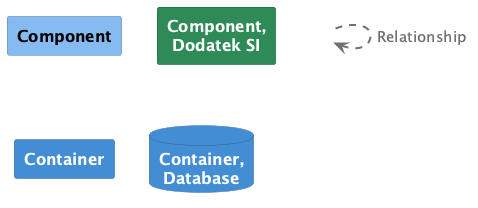

The diagram above was rendered by PlantUML. Its source (embedded in the PNG):
@startuml
set separator none

skinparam {
  shadowing false
  arrowFontSize 15
  defaultTextAlignment center
  wrapWidth 100
  maxMessageSize 100
}
hide stereotype

skinparam rectangle<<_transparent>> {
  BorderColor transparent
  BackgroundColor transparent
  FontColor transparent
}

skinparam rectangle<<1>> {
  BackgroundColor #85bbf0
  FontColor #000000
  BorderColor #5d82a8
}
rectangle "==Component" <<1>>

skinparam rectangle<<2>> {
  BackgroundColor #2e8b57
  FontColor #ffffff
  BorderColor #20613c
}
rectangle "==Component, Dodatek SI" <<2>>

skinparam rectangle<<3>> {
  BackgroundColor #438dd5
  FontColor #ffffff
  BorderColor #2e6295
}
rectangle "==Container" <<3>>

skinparam database<<4>> {
  BackgroundColor #438dd5
  FontColor #ffffff
  BorderColor #2e6295
}
database "==Container, Database" <<4>>

rectangle "." <<_transparent>> as 5
5 .[#707070,thickness=2].> 5 : "<color:#707070>Relationship"


@enduml